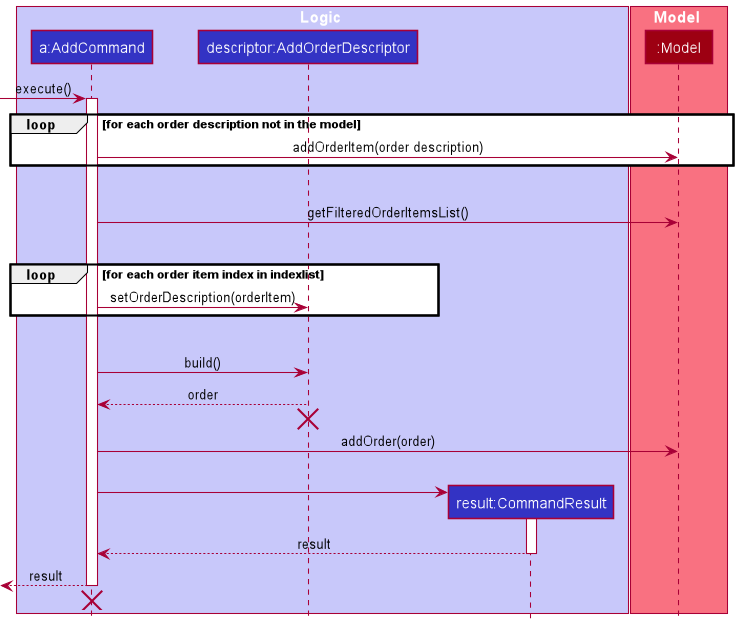

The diagram above was rendered by PlantUML. Its source (embedded in the PNG):
@startuml
!include style.puml

box Logic LOGIC_COLOR_T1
participant "a:AddCommand" as AddCommand LOGIC_COLOR
participant "descriptor:AddOrderDescriptor" as AddOrderDescriptor LOGIC_COLOR
participant "result:CommandResult" as CommandResult LOGIC_COLOR
end box

box Model MODEL_COLOR_T1
participant ":Model" as Model MODEL_COLOR
end box

[-> AddCommand : execute()
activate AddCommand

'not very sure about variables and argument names
loop for each order description not in the model
    AddCommand -> Model : addOrderItem(order description)
end

|||

AddCommand -> Model : getFilteredOrderItemsList()

|||

loop for each order item index in indexlist
    AddCommand -> AddOrderDescriptor : setOrderDescription(orderItem)
end

|||


AddCommand -> AddOrderDescriptor : build()
AddCommand <-- AddOrderDescriptor : order
[<-[hidden]- AddCommand
destroy AddOrderDescriptor


AddCommand -> Model : addOrder(order)
|||

create CommandResult
AddCommand -> CommandResult
activate CommandResult

CommandResult --> AddCommand : result
deactivate CommandResult

[<-- AddCommand : result
deactivate AddCommand
[<-[hidden]- AddCommand
destroy AddCommand

@enduml